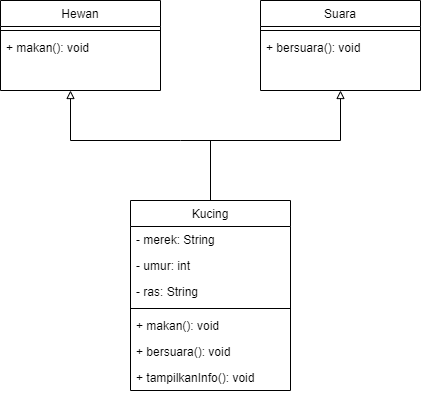

The diagram above was exported from draw.io. Its source (the exported page's mxGraphModel, read from the mxfile embedded in the PNG):
<mxGraphModel dx="1050" dy="621" grid="1" gridSize="10" guides="1" tooltips="1" connect="1" arrows="1" fold="1" page="0" pageScale="1" pageWidth="827" pageHeight="1169" math="0" shadow="0">
  <root>
    <mxCell id="WIyWlLk6GJQsqaUBKTNV-0" />
    <mxCell id="WIyWlLk6GJQsqaUBKTNV-1" parent="WIyWlLk6GJQsqaUBKTNV-0" />
    <mxCell id="zkfFHV4jXpPFQw0GAbJ--17" value="Hewan" style="swimlane;fontStyle=0;align=center;verticalAlign=top;childLayout=stackLayout;horizontal=1;startSize=26;horizontalStack=0;resizeParent=1;resizeLast=0;collapsible=1;marginBottom=0;rounded=0;shadow=0;strokeWidth=1;" parent="WIyWlLk6GJQsqaUBKTNV-1" vertex="1">
      <mxGeometry x="300" y="180" width="160" height="90" as="geometry">
        <mxRectangle x="550" y="140" width="160" height="26" as="alternateBounds" />
      </mxGeometry>
    </mxCell>
    <mxCell id="zkfFHV4jXpPFQw0GAbJ--23" value="" style="line;html=1;strokeWidth=1;align=left;verticalAlign=middle;spacingTop=-1;spacingLeft=3;spacingRight=3;rotatable=0;labelPosition=right;points=[];portConstraint=eastwest;" parent="zkfFHV4jXpPFQw0GAbJ--17" vertex="1">
      <mxGeometry y="26" width="160" height="8" as="geometry" />
    </mxCell>
    <mxCell id="zkfFHV4jXpPFQw0GAbJ--24" value="+ makan(): void" style="text;align=left;verticalAlign=top;spacingLeft=4;spacingRight=4;overflow=hidden;rotatable=0;points=[[0,0.5],[1,0.5]];portConstraint=eastwest;" parent="zkfFHV4jXpPFQw0GAbJ--17" vertex="1">
      <mxGeometry y="34" width="160" height="26" as="geometry" />
    </mxCell>
    <mxCell id="-4Y0Wj7ntKW9f-7BzaoT-0" value="Suara" style="swimlane;fontStyle=0;align=center;verticalAlign=top;childLayout=stackLayout;horizontal=1;startSize=26;horizontalStack=0;resizeParent=1;resizeLast=0;collapsible=1;marginBottom=0;rounded=0;shadow=0;strokeWidth=1;" parent="WIyWlLk6GJQsqaUBKTNV-1" vertex="1">
      <mxGeometry x="560" y="180" width="160" height="90" as="geometry">
        <mxRectangle x="550" y="140" width="160" height="26" as="alternateBounds" />
      </mxGeometry>
    </mxCell>
    <mxCell id="-4Y0Wj7ntKW9f-7BzaoT-1" value="" style="line;html=1;strokeWidth=1;align=left;verticalAlign=middle;spacingTop=-1;spacingLeft=3;spacingRight=3;rotatable=0;labelPosition=right;points=[];portConstraint=eastwest;" parent="-4Y0Wj7ntKW9f-7BzaoT-0" vertex="1">
      <mxGeometry y="26" width="160" height="8" as="geometry" />
    </mxCell>
    <mxCell id="-4Y0Wj7ntKW9f-7BzaoT-2" value="+ bersuara(): void" style="text;align=left;verticalAlign=top;spacingLeft=4;spacingRight=4;overflow=hidden;rotatable=0;points=[[0,0.5],[1,0.5]];portConstraint=eastwest;" parent="-4Y0Wj7ntKW9f-7BzaoT-0" vertex="1">
      <mxGeometry y="34" width="160" height="26" as="geometry" />
    </mxCell>
    <mxCell id="-4Y0Wj7ntKW9f-7BzaoT-7" value="Kucing" style="swimlane;fontStyle=0;align=center;verticalAlign=top;childLayout=stackLayout;horizontal=1;startSize=26;horizontalStack=0;resizeParent=1;resizeLast=0;collapsible=1;marginBottom=0;rounded=0;shadow=0;strokeWidth=1;" parent="WIyWlLk6GJQsqaUBKTNV-1" vertex="1">
      <mxGeometry x="430" y="380" width="160" height="190" as="geometry">
        <mxRectangle x="550" y="140" width="160" height="26" as="alternateBounds" />
      </mxGeometry>
    </mxCell>
    <mxCell id="-4Y0Wj7ntKW9f-7BzaoT-10" value="- merek: String" style="text;align=left;verticalAlign=top;spacingLeft=4;spacingRight=4;overflow=hidden;rotatable=0;points=[[0,0.5],[1,0.5]];portConstraint=eastwest;" parent="-4Y0Wj7ntKW9f-7BzaoT-7" vertex="1">
      <mxGeometry y="26" width="160" height="26" as="geometry" />
    </mxCell>
    <mxCell id="-4Y0Wj7ntKW9f-7BzaoT-11" value="- umur: int" style="text;align=left;verticalAlign=top;spacingLeft=4;spacingRight=4;overflow=hidden;rotatable=0;points=[[0,0.5],[1,0.5]];portConstraint=eastwest;" parent="-4Y0Wj7ntKW9f-7BzaoT-7" vertex="1">
      <mxGeometry y="52" width="160" height="26" as="geometry" />
    </mxCell>
    <mxCell id="-4Y0Wj7ntKW9f-7BzaoT-12" value="- ras: String" style="text;align=left;verticalAlign=top;spacingLeft=4;spacingRight=4;overflow=hidden;rotatable=0;points=[[0,0.5],[1,0.5]];portConstraint=eastwest;" parent="-4Y0Wj7ntKW9f-7BzaoT-7" vertex="1">
      <mxGeometry y="78" width="160" height="26" as="geometry" />
    </mxCell>
    <mxCell id="-4Y0Wj7ntKW9f-7BzaoT-8" value="" style="line;html=1;strokeWidth=1;align=left;verticalAlign=middle;spacingTop=-1;spacingLeft=3;spacingRight=3;rotatable=0;labelPosition=right;points=[];portConstraint=eastwest;" parent="-4Y0Wj7ntKW9f-7BzaoT-7" vertex="1">
      <mxGeometry y="104" width="160" height="8" as="geometry" />
    </mxCell>
    <mxCell id="-4Y0Wj7ntKW9f-7BzaoT-9" value="+ makan(): void" style="text;align=left;verticalAlign=top;spacingLeft=4;spacingRight=4;overflow=hidden;rotatable=0;points=[[0,0.5],[1,0.5]];portConstraint=eastwest;" parent="-4Y0Wj7ntKW9f-7BzaoT-7" vertex="1">
      <mxGeometry y="112" width="160" height="26" as="geometry" />
    </mxCell>
    <mxCell id="-4Y0Wj7ntKW9f-7BzaoT-13" value="+ bersuara(): void" style="text;align=left;verticalAlign=top;spacingLeft=4;spacingRight=4;overflow=hidden;rotatable=0;points=[[0,0.5],[1,0.5]];portConstraint=eastwest;" parent="-4Y0Wj7ntKW9f-7BzaoT-7" vertex="1">
      <mxGeometry y="138" width="160" height="26" as="geometry" />
    </mxCell>
    <mxCell id="-4Y0Wj7ntKW9f-7BzaoT-14" value="+ tampilkanInfo(): void" style="text;align=left;verticalAlign=top;spacingLeft=4;spacingRight=4;overflow=hidden;rotatable=0;points=[[0,0.5],[1,0.5]];portConstraint=eastwest;" parent="-4Y0Wj7ntKW9f-7BzaoT-7" vertex="1">
      <mxGeometry y="164" width="160" height="26" as="geometry" />
    </mxCell>
    <mxCell id="-4Y0Wj7ntKW9f-7BzaoT-16" value="" style="endArrow=block;html=1;rounded=0;endFill=0;" parent="WIyWlLk6GJQsqaUBKTNV-1" edge="1">
      <mxGeometry width="50" height="50" relative="1" as="geometry">
        <mxPoint x="480" y="320" as="sourcePoint" />
        <mxPoint x="370" y="270" as="targetPoint" />
        <Array as="points">
          <mxPoint x="370" y="320" />
        </Array>
      </mxGeometry>
    </mxCell>
    <mxCell id="-4Y0Wj7ntKW9f-7BzaoT-17" value="" style="endArrow=block;html=1;rounded=0;endFill=0;entryX=0.5;entryY=1;entryDx=0;entryDy=0;" parent="WIyWlLk6GJQsqaUBKTNV-1" target="-4Y0Wj7ntKW9f-7BzaoT-0" edge="1">
      <mxGeometry width="50" height="50" relative="1" as="geometry">
        <mxPoint x="480" y="320" as="sourcePoint" />
        <mxPoint x="380" y="280" as="targetPoint" />
        <Array as="points">
          <mxPoint x="640" y="320" />
        </Array>
      </mxGeometry>
    </mxCell>
    <mxCell id="-4Y0Wj7ntKW9f-7BzaoT-19" value="" style="endArrow=none;html=1;rounded=0;exitX=0.5;exitY=0;exitDx=0;exitDy=0;" parent="WIyWlLk6GJQsqaUBKTNV-1" source="-4Y0Wj7ntKW9f-7BzaoT-7" edge="1">
      <mxGeometry width="50" height="50" relative="1" as="geometry">
        <mxPoint x="470" y="310" as="sourcePoint" />
        <mxPoint x="510" y="320" as="targetPoint" />
      </mxGeometry>
    </mxCell>
  </root>
</mxGraphModel>